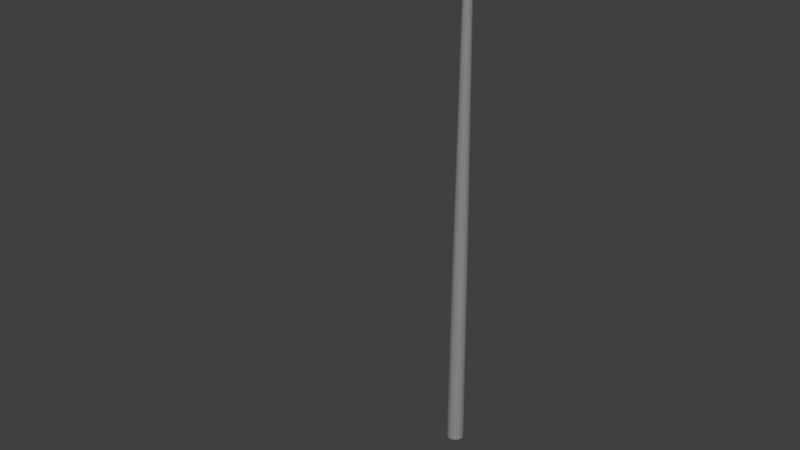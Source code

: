 # Source: StreetLight.blend  (saved by Blender 2.81.16; exported with 4.5.12 LTS)
import bpy
from mathutils import Matrix  # noqa: F401  (used for matrix-valued properties, if any)

bpy.ops.wm.read_factory_settings(use_empty=True)
scene = bpy.context.scene
scene.name = 'Scene'

# ---- collections
col_collection_1 = bpy.data.collections.new('Collection 1'); scene.collection.children.link(col_collection_1)

# ---- materials (node trees are filled in below, after node groups)
mat_street_light_mat = bpy.data.materials.new('Street Light Mat')
mat_street_light_mat.alpha_threshold = 0.0
mat_street_light_mat.use_transparent_shadow = False
mat_street_light_mat.diffuse_color = (0.2738, 0.2738, 0.2738, 1.0)
mat_street_light_mat.roughness = 1.0
mat_street_light_mat.specular_intensity = 0.0
mat_glass = bpy.data.materials.new('Glass')
mat_glass.alpha_threshold = 0.0
mat_glass.use_transparent_shadow = False
mat_glass.diffuse_color = (1.0, 1.0, 1.0, 1.0)
mat_glass.roughness = 1.0
mat_glass.specular_intensity = 0.0

# ---- material node trees

# ---- world
world_world = bpy.data.worlds.new('World'); scene.world = world_world
world_world.color = (0.05088, 0.05088, 0.05088)
world_world.use_sun_shadow = False
world_world.sun_shadow_jitter_overblur = 0.0
world_world.cycles.sampling_method = 'MANUAL'

# ---- meshes
me_cube_002 = bpy.data.meshes.new('Cube.002')
me_cube_002.from_pydata([(-0.1874, 5.796, 1.458), (0.1734, 5.824, 0.9686), (0.05634, 5.824, 1.581), (-0.05634, 5.824, 1.581), (0.1958, 5.824, 1.091), (0.2117, 5.824, 1.214), (0.05634, 5.796, 1.581), (-0.05634, 5.796, 1.581), (0.2157, 5.824, 1.336), (-0.05634, 5.824, 0.8461), (0.05634, 5.824, 0.8461), (0.1874, 5.824, 1.458), (-0.05634, 5.796, 0.8461), (0.1874, 5.796, 1.458), (0.2157, 5.796, 1.336), (0.05634, 5.796, 0.8461), (0.2117, 5.796, 1.214), (0.1958, 5.796, 1.091), (0.1734, 5.796, 0.9686), (-0.1874, 5.824, 1.458), (-0.2157, 5.824, 1.336), (-0.2117, 5.824, 1.214), (-0.1958, 5.824, 1.091), (-0.1734, 5.824, 0.9686), (-0.2157, 5.796, 1.336), (-0.2117, 5.796, 1.214), (-0.1958, 5.796, 1.091), (-0.1734, 5.796, 0.9686), (0.1454, 5.824, 0.9073), (-0.1454, 5.796, 0.9073), (0.1454, 5.796, 0.9073), (-0.1454, 5.824, 0.9073), (-0.152, 5.824, 1.52), (0.152, 5.796, 1.52), (-0.152, 5.796, 1.52), (0.152, 5.824, 1.52), (-0.03756, 5.824, 1.581), (-0.01878, 5.824, 1.581), (-3.599e-07, 5.824, 1.581), (0.01878, 5.824, 1.581), (0.03756, 5.824, 1.581), (-0.03756, 5.796, 1.581), (-0.01878, 5.796, 1.581), (-3.562e-07, 5.796, 1.581), (0.01878, 5.796, 1.581), (0.03756, 5.796, 1.581), (-0.1156, 5.724, 0.9686), (-0.0578, 5.724, 0.9686), (-4.895e-07, 5.724, 0.9686), (0.0578, 5.724, 0.9686), (0.1156, 5.724, 0.9686), (-0.1291, 5.749, 1.1), (-0.06448, 5.723, 1.078), (4.333e-05, 5.717, 1.075), (0.06456, 5.723, 1.078), (0.1291, 5.749, 1.1), (-0.1535, 5.747, 1.218), (0.1531, 5.747, 1.217), (-0.1549, 5.747, 1.333), (0.1546, 5.747, 1.332), (-0.1339, 5.753, 1.437), (0.1338, 5.753, 1.437), (-0.03756, 5.796, 0.8461), (-0.01878, 5.796, 0.8461), (-5.106e-07, 5.796, 0.8461), (0.01878, 5.796, 0.8461), (0.03756, 5.796, 0.8461), (-0.03756, 5.824, 0.8461), (-0.01878, 5.824, 0.8461), (-5.143e-07, 5.824, 0.8461), (0.01878, 5.824, 0.8461), (0.03756, 5.824, 0.8461), (-0.1156, 5.897, 0.9686), (-0.0578, 5.897, 0.9686), (-5.121e-07, 5.897, 0.9686), (0.0578, 5.897, 0.9686), (0.1156, 5.897, 0.9686), (-0.1305, 5.897, 1.091), (-0.06527, 5.897, 1.091), (-5.005e-07, 5.897, 1.091), (0.06527, 5.897, 1.091), (0.1305, 5.897, 1.091), (-0.1411, 5.897, 1.214), (-0.07057, 5.897, 1.214), (-4.889e-07, 5.897, 1.214), (0.07057, 5.897, 1.214), (0.1411, 5.897, 1.214), (-0.1438, 5.897, 1.336), (-0.0719, 5.897, 1.336), (-4.773e-07, 5.897, 1.336), (0.0719, 5.897, 1.336), (0.1438, 5.897, 1.336), (-0.1249, 5.897, 1.458), (-0.06246, 5.897, 1.458), (-3.811e-07, 5.897, 1.458), (0.06246, 5.897, 1.458), (0.1249, 5.897, 1.458), (-0.09695, 5.724, 0.9073), (-0.04848, 5.724, 0.9073), (-4.953e-07, 5.724, 0.9073), (0.04848, 5.724, 0.9073), (0.09695, 5.724, 0.9073), (-0.09695, 5.897, 0.9073), (-0.04848, 5.897, 0.9073), (-5.18e-07, 5.897, 0.9073), (0.04848, 5.897, 0.9073), (0.09695, 5.897, 0.9073), (-0.09097, 5.77, 1.513), (-0.04184, 5.753, 1.528), (-0.0003025, 5.748, 1.53), (0.0414, 5.753, 1.528), (0.09088, 5.77, 1.514), (-0.1013, 5.897, 1.52), (-0.05066, 5.897, 1.52), (-3.752e-07, 5.897, 1.52), (0.05066, 5.897, 1.52), (0.1013, 5.897, 1.52), (-0.0965, 5.682, 1.169), (-0.05657, 5.676, 1.161), (-5.915e-05, 5.673, 1.16), (0.05643, 5.676, 1.161), (0.09632, 5.682, 1.169), (-0.1042, 5.681, 1.236), (-0.05818, 5.672, 1.237), (-0.0001444, 5.671, 1.237), (0.05787, 5.672, 1.237), (0.1039, 5.681, 1.236), (-0.1032, 5.68, 1.329), (-0.05708, 5.672, 1.328), (-0.0002007, 5.671, 1.328), (0.05669, 5.672, 1.328), (0.1029, 5.68, 1.328), (-0.0923, 5.683, 1.414), (-0.05167, 5.674, 1.413), (-0.0002262, 5.672, 1.413), (0.05127, 5.674, 1.414), (0.09201, 5.683, 1.415), (-0.07694, 5.689, 1.467), (-0.04455, 5.683, 1.473), (-0.0002508, 5.681, 1.475), (0.04413, 5.683, 1.474), (0.07666, 5.689, 1.468), (-0.04231, 5.712, 1.504), (0.131, 5.706, 1.227), (-0.1323, 5.707, 1.329), (0.1095, 5.704, 1.141), (0.132, 5.707, 1.329), (0.1149, 5.712, 1.422), (0.05966, 5.691, 1.112), (0.08293, 5.72, 1.485), (8.324e-06, 5.686, 1.107), (-0.1313, 5.706, 1.227), (-0.08313, 5.72, 1.485), (-0.115, 5.712, 1.422), (0.0419, 5.712, 1.505), (-0.0002592, 5.709, 1.508), (-0.1096, 5.704, 1.141), (-0.05966, 5.691, 1.113), (0.05307, 4.171, 0.0272), (0.05744, 4.171, 0.009722), (0.09055, 1.661e-06, 0.009722), (0.07978, 2.023, 0.009722), (0.08365, 1.66e-06, 0.03727), (0.07371, 2.023, 0.03399), (0.06403, 1.657e-06, 0.06062), (0.05641, 2.023, 0.05457), (0.03465, 1.653e-06, 0.07622), (0.03053, 2.023, 0.06832), (7.759e-09, 1.649e-06, 0.0817), (-2.584e-07, 2.023, 0.07314), (-0.03465, 1.644e-06, 0.07622), (-0.03053, 2.023, 0.06832), (-0.06403, 1.64e-06, 0.06062), (-0.05641, 2.023, 0.05457), (-0.08365, 1.638e-06, 0.03727), (-0.07371, 2.023, 0.03399), (-0.09055, 1.637e-06, 0.009722), (-0.07978, 2.023, 0.009722), (-0.08365, 1.638e-06, -0.01782), (-0.07371, 2.023, -0.01455), (-0.06403, 1.64e-06, -0.04117), (-0.05641, 2.023, -0.03512), (-0.03465, 1.644e-06, -0.05678), (-0.03053, 2.023, -0.04887), (-5.913e-09, 1.649e-06, -0.06226), (-2.704e-07, 2.023, -0.0537), (0.03465, 1.653e-06, -0.05678), (0.03053, 2.023, -0.04887), (0.06403, 1.657e-06, -0.04117), (0.05641, 2.023, -0.03512), (0.08365, 1.66e-06, -0.01782), (0.07371, 2.023, -0.01455), (0.04062, 4.171, 0.04201), (0.02198, 4.171, 0.05191), (-5.417e-07, 4.171, 0.05539), (-0.02198, 4.171, 0.05191), (-0.04062, 4.171, 0.04201), (-0.05307, 4.171, 0.0272), (-0.05744, 4.171, 0.009722), (-0.05307, 4.171, -0.007753), (-0.04062, 4.171, -0.02257), (-0.02198, 4.171, -0.03247), (-5.504e-07, 4.171, -0.03594), (0.02198, 4.171, -0.03247), (0.04062, 4.171, -0.02257), (0.05307, 4.171, -0.007753), (0.04248, 5.237, 0.02371), (0.04598, 5.237, 0.009722), (0.03251, 5.237, 0.03557), (0.0176, 5.237, 0.04349), (-6.824e-07, 5.237, 0.04628), (-0.0176, 5.237, 0.04349), (-0.03252, 5.237, 0.03557), (-0.04248, 5.237, 0.02371), (-0.04598, 5.237, 0.009722), (-0.04248, 5.237, -0.004267), (-0.03252, 5.237, -0.01613), (-0.0176, 5.237, -0.02405), (-6.893e-07, 5.237, -0.02683), (0.0176, 5.237, -0.02405), (0.03251, 5.237, -0.01613), (0.04248, 5.237, -0.004267), (0.04248, 5.312, 0.02348), (0.04598, 5.315, 0.009722), (0.03251, 5.309, 0.03515), (0.0176, 5.307, 0.04294), (-6.915e-07, 5.306, 0.04568), (-0.0176, 5.307, 0.04294), (-0.03252, 5.309, 0.03515), (-0.04248, 5.312, 0.02348), (-0.04598, 5.315, 0.009722), (-0.04248, 5.318, -0.004039), (-0.03252, 5.321, -0.01571), (-0.0176, 5.322, -0.0235), (-7.005e-07, 5.323, -0.02624), (0.0176, 5.322, -0.0235), (0.03251, 5.321, -0.01571), (0.04248, 5.318, -0.004039), (0.04248, 5.375, 0.03248), (0.04598, 5.381, 0.01931), (0.03251, 5.37, 0.04365), (0.0176, 5.367, 0.05111), (-6.985e-07, 5.365, 0.05373), (-0.0176, 5.367, 0.05111), (-0.03252, 5.37, 0.04365), (-0.04248, 5.375, 0.03248), (-0.04598, 5.381, 0.01931), (-0.04248, 5.387, 0.006138), (-0.03252, 5.392, -0.00503), (-0.0176, 5.395, -0.01249), (-7.091e-07, 5.396, -0.01511), (0.0176, 5.395, -0.01249), (0.03251, 5.392, -0.00503), (0.04248, 5.387, 0.006138), (0.04248, 5.464, 0.0972), (0.04598, 5.475, 0.08587), (0.03251, 5.456, 0.1068), (0.0176, 5.45, 0.1132), (-7.034e-07, 5.448, 0.1155), (-0.0176, 5.45, 0.1132), (-0.03252, 5.456, 0.1068), (-0.04248, 5.464, 0.0972), (-0.04598, 5.475, 0.08587), (-0.04248, 5.485, 0.07453), (-0.03252, 5.494, 0.06493), (-0.0176, 5.5, 0.05851), (-7.161e-07, 5.502, 0.05625), (0.0176, 5.5, 0.05851), (0.03251, 5.494, 0.06493), (0.04248, 5.485, 0.07453), (0.04248, 5.534, 0.2445), (0.04598, 5.55, 0.2388), (0.03251, 5.52, 0.2493), (0.0176, 5.511, 0.2525), (-6.982e-07, 5.508, 0.2536), (-0.0176, 5.511, 0.2525), (-0.03252, 5.52, 0.2493), (-0.04248, 5.534, 0.2445), (-0.04598, 5.55, 0.2388), (-0.04248, 5.566, 0.2332), (-0.03252, 5.58, 0.2284), (-0.0176, 5.589, 0.2251), (-7.12e-07, 5.592, 0.224), (0.0176, 5.589, 0.2251), (0.03251, 5.58, 0.2284), (0.04248, 5.566, 0.2332), (0.04248, 5.654, 0.5502), (0.04598, 5.67, 0.5445), (0.03251, 5.641, 0.555), (0.0176, 5.631, 0.5582), (-6.849e-07, 5.628, 0.5593), (-0.0176, 5.631, 0.5582), (-0.03252, 5.641, 0.555), (-0.04248, 5.654, 0.5502), (-0.04598, 5.67, 0.5445), (-0.04248, 5.686, 0.5389), (-0.03252, 5.7, 0.5341), (-0.0176, 5.709, 0.5308), (-6.988e-07, 5.712, 0.5297), (0.0176, 5.709, 0.5308), (0.03251, 5.7, 0.5341), (0.04248, 5.686, 0.5389), (0.04248, 5.79, 0.9137), (0.04598, 5.806, 0.908), (0.03251, 5.776, 0.9185), (0.0176, 5.767, 0.9217), (-7.527e-07, 5.764, 0.9228), (-0.0176, 5.767, 0.9217), (-0.03252, 5.776, 0.9185), (-0.04248, 5.79, 0.9137), (-0.04598, 5.806, 0.908), (-0.04248, 5.822, 0.9024), (-0.03252, 5.835, 0.8975), (-0.0176, 5.845, 0.8943), (-7.666e-07, 5.848, 0.8932), (0.0176, 5.845, 0.8943), (0.03251, 5.835, 0.8975), (0.04248, 5.822, 0.9024), (-0.04136, 5.747, 1.522), (-0.1496, 5.741, 1.332), (0.1493, 5.741, 1.332), (0.08854, 5.763, 1.507), (-0.1483, 5.741, 1.22), (-0.08865, 5.763, 1.506), (0.04093, 5.747, 1.522), (-0.1246, 5.742, 1.109), (0.1479, 5.741, 1.22), (0.1246, 5.742, 1.109), (0.1293, 5.747, 1.434), (0.063, 5.718, 1.086), (3.631e-05, 5.713, 1.083), (-0.1294, 5.747, 1.433), (-0.0002936, 5.742, 1.524), (-0.06294, 5.718, 1.086)], [], [(116, 40, 2, 35), (40, 45, 6, 2), (106, 76, 1, 28), (8, 11, 13, 14), (35, 2, 6, 33), (34, 7, 3, 32), (5, 8, 14, 16), (4, 5, 16, 17), (1, 4, 17, 18), (28, 1, 18, 30), (101, 66, 15, 30), (24, 0, 19, 20), (25, 24, 20, 21), (26, 25, 21, 22), (27, 26, 22, 23), (29, 27, 23, 31), (55, 50, 18, 17), (57, 55, 17, 16), (59, 57, 16, 14), (61, 59, 14, 13), (111, 61, 13, 33), (66, 71, 10, 15), (76, 81, 4, 1), (81, 86, 5, 4), (86, 91, 8, 5), (91, 96, 11, 8), (12, 29, 31, 9), (50, 101, 30, 18), (10, 28, 30, 15), (71, 106, 28, 10), (45, 111, 33, 6), (0, 34, 32, 19), (11, 35, 33, 13), (96, 116, 35, 11), (19, 32, 112, 92), (92, 112, 113, 93), (93, 113, 114, 94), (94, 114, 115, 95), (95, 115, 116, 96), (7, 34, 107, 41), (41, 107, 108, 42), (42, 108, 109, 43), (43, 109, 110, 44), (44, 110, 111, 45), (9, 31, 102, 67), (67, 102, 103, 68), (68, 103, 104, 69), (69, 104, 105, 70), (70, 105, 106, 71), (27, 29, 97, 46), (46, 97, 98, 47), (47, 98, 99, 48), (48, 99, 100, 49), (49, 100, 101, 50), (20, 19, 92, 87), (87, 92, 93, 88), (88, 93, 94, 89), (89, 94, 95, 90), (90, 95, 96, 91), (21, 20, 87, 82), (82, 87, 88, 83), (83, 88, 89, 84), (84, 89, 90, 85), (85, 90, 91, 86), (22, 21, 82, 77), (77, 82, 83, 78), (78, 83, 84, 79), (79, 84, 85, 80), (80, 85, 86, 81), (23, 22, 77, 72), (72, 77, 78, 73), (73, 78, 79, 74), (74, 79, 80, 75), (75, 80, 81, 76), (12, 9, 67, 62), (62, 67, 68, 63), (63, 68, 69, 64), (64, 69, 70, 65), (65, 70, 71, 66), (34, 0, 60, 107), (143, 146, 131, 126), (155, 142, 138, 139), (142, 152, 137, 138), (153, 144, 127, 132), (0, 24, 58, 60), (145, 143, 126, 121), (147, 149, 141, 136), (144, 151, 122, 127), (148, 145, 121, 120), (24, 25, 56, 58), (146, 147, 136, 131), (150, 148, 120, 119), (149, 154, 140, 141), (157, 150, 119, 118), (25, 26, 51, 56), (151, 156, 117, 122), (152, 153, 132, 137), (154, 155, 139, 140), (156, 157, 118, 117), (26, 27, 46, 51), (51, 46, 47, 52), (52, 47, 48, 53), (53, 48, 49, 54), (54, 49, 50, 55), (29, 12, 62, 97), (97, 62, 63, 98), (98, 63, 64, 99), (99, 64, 65, 100), (100, 65, 66, 101), (31, 23, 72, 102), (102, 72, 73, 103), (103, 73, 74, 104), (104, 74, 75, 105), (105, 75, 76, 106), (3, 7, 41, 36), (36, 41, 42, 37), (37, 42, 43, 38), (38, 43, 44, 39), (39, 44, 45, 40), (32, 3, 36, 112), (112, 36, 37, 113), (113, 37, 38, 114), (114, 38, 39, 115), (115, 39, 40, 116), (137, 132, 133, 138), (138, 133, 134, 139), (139, 134, 135, 140), (140, 135, 136, 141), (132, 127, 128, 133), (133, 128, 129, 134), (134, 129, 130, 135), (135, 130, 131, 136), (127, 122, 123, 128), (128, 123, 124, 129), (129, 124, 125, 130), (130, 125, 126, 131), (122, 117, 118, 123), (123, 118, 119, 124), (124, 119, 120, 125), (125, 120, 121, 126), (51, 56, 58, 60, 107, 108, 109, 110, 111, 61, 59, 57, 55, 54, 53, 52), (325, 333, 157, 156), (324, 332, 155, 154), (323, 331, 153, 152), (322, 325, 156, 151), (333, 330, 150, 157), (321, 324, 154, 149), (330, 329, 148, 150), (320, 328, 147, 146), (329, 327, 145, 148), (319, 322, 151, 144), (328, 321, 149, 147), (327, 326, 143, 145), (331, 319, 144, 153), (318, 323, 152, 142), (332, 318, 142, 155), (326, 320, 146, 143), (197, 196, 212, 213), (187, 185, 202, 203), (160, 161, 163, 162), (194, 193, 209, 210), (181, 179, 199, 200), (162, 163, 165, 164), (203, 202, 218, 219), (175, 173, 196, 197), (164, 165, 167, 166), (193, 192, 208, 209), (169, 167, 193, 194), (166, 167, 169, 168), (196, 195, 211, 212), (163, 161, 159, 158), (168, 169, 171, 170), (199, 198, 214, 215), (161, 191, 205, 159), (170, 171, 173, 172), (202, 201, 217, 218), (189, 187, 203, 204), (172, 173, 175, 174), (205, 204, 220, 221), (183, 181, 200, 201), (174, 175, 177, 176), (192, 158, 206, 208), (177, 175, 197, 198), (176, 177, 179, 178), (195, 194, 210, 211), (171, 169, 194, 195), (178, 179, 181, 180), (198, 197, 213, 214), (165, 163, 158, 192), (180, 181, 183, 182), (159, 205, 221, 207), (191, 189, 204, 205), (182, 183, 185, 184), (201, 200, 216, 217), (185, 183, 201, 202), (184, 185, 187, 186), (219, 218, 234, 235), (179, 177, 198, 199), (186, 187, 189, 188), (173, 171, 195, 196), (204, 203, 219, 220), (188, 189, 191, 190), (200, 199, 215, 216), (167, 165, 192, 193), (190, 191, 161, 160), (160, 162, 164, 166, 168, 170, 172, 174, 176, 178, 180, 182, 184, 186, 188, 190), (158, 159, 207, 206), (230, 229, 245, 246), (211, 210, 226, 227), (218, 217, 233, 234), (210, 209, 225, 226), (217, 216, 232, 233), (209, 208, 224, 225), (216, 215, 231, 232), (208, 206, 222, 224), (215, 214, 230, 231), (207, 221, 237, 223), (206, 207, 223, 222), (214, 213, 229, 230), (221, 220, 236, 237), (213, 212, 228, 229), (220, 219, 235, 236), (212, 211, 227, 228), (241, 240, 256, 257), (237, 236, 252, 253), (229, 228, 244, 245), (236, 235, 251, 252), (228, 227, 243, 244), (235, 234, 250, 251), (227, 226, 242, 243), (234, 233, 249, 250), (226, 225, 241, 242), (233, 232, 248, 249), (225, 224, 240, 241), (232, 231, 247, 248), (224, 222, 238, 240), (231, 230, 246, 247), (223, 237, 253, 239), (222, 223, 239, 238), (267, 266, 282, 283), (248, 247, 263, 264), (240, 238, 254, 256), (247, 246, 262, 263), (239, 253, 269, 255), (238, 239, 255, 254), (246, 245, 261, 262), (253, 252, 268, 269), (245, 244, 260, 261), (252, 251, 267, 268), (244, 243, 259, 260), (251, 250, 266, 267), (243, 242, 258, 259), (250, 249, 265, 266), (242, 241, 257, 258), (249, 248, 264, 265), (278, 277, 293, 294), (259, 258, 274, 275), (266, 265, 281, 282), (258, 257, 273, 274), (265, 264, 280, 281), (257, 256, 272, 273), (264, 263, 279, 280), (256, 254, 270, 272), (263, 262, 278, 279), (255, 269, 285, 271), (254, 255, 271, 270), (262, 261, 277, 278), (269, 268, 284, 285), (261, 260, 276, 277), (268, 267, 283, 284), (260, 259, 275, 276), (294, 293, 309, 310), (285, 284, 300, 301), (277, 276, 292, 293), (284, 283, 299, 300), (276, 275, 291, 292), (283, 282, 298, 299), (275, 274, 290, 291), (282, 281, 297, 298), (274, 273, 289, 290), (281, 280, 296, 297), (273, 272, 288, 289), (280, 279, 295, 296), (272, 270, 286, 288), (279, 278, 294, 295), (271, 285, 301, 287), (270, 271, 287, 286), (302, 303, 317, 316, 315, 314, 313, 312, 311, 310, 309, 308, 307, 306, 305, 304), (301, 300, 316, 317), (293, 292, 308, 309), (300, 299, 315, 316), (292, 291, 307, 308), (299, 298, 314, 315), (291, 290, 306, 307), (298, 297, 313, 314), (290, 289, 305, 306), (297, 296, 312, 313), (289, 288, 304, 305), (296, 295, 311, 312), (288, 286, 302, 304), (295, 294, 310, 311), (287, 301, 317, 303), (286, 287, 303, 302), (57, 59, 320, 326), (109, 108, 318, 332), (108, 107, 323, 318), (60, 58, 319, 331), (55, 57, 326, 327), (61, 111, 321, 328), (58, 56, 322, 319), (54, 55, 327, 329), (59, 61, 328, 320), (53, 54, 329, 330), (111, 110, 324, 321), (52, 53, 330, 333), (56, 51, 325, 322), (107, 60, 331, 323), (110, 109, 332, 324), (51, 52, 333, 325)])
me_cube_002.polygons.foreach_set('material_index', [0, 0, 0, 0, 0, 0, 0, 0, 0, 0, 0, 0, 0, 0, 0, 0, 0, 0, 0, 0, 0, 0, 0, 0, 0, 0, 0, 0, 0, 0, 0, 0, 0, 0, 0, 0, 0, 0, 0, 0, 0, 0, 0, 0, 0, 0, 0, 0, 0, 0, 0, 0, 0, 0, 0, 0, 0, 0, 0, 0, 0, 0, 0, 0, 0, 0, 0, 0, 0, 0, 0, 0, 0, 0, 0, 0, 0, 0, 0, 0, 1, 1, 1, 1, 0, 1, 1, 1, 1, 0, 1, 1, 1, 1, 0, 1, 1, 1, 1, 0, 0, 0, 0, 0, 0, 0, 0, 0, 0, 0, 0, 0, 0, 0, 0, 0, 0, 0, 0, 0, 0, 0, 0, 0, 1, 1, 1, 1, 1, 1, 1, 1, 1, 1, 1, 1, 1, 1, 1, 1, 0, 1, 1, 1, 1, 1, 1, 1, 1, 1, 1, 1, 1, 1, 1, 1, 1, 0, 0, 0, 0, 0, 0, 0, 0, 0, 0, 0, 0, 0, 0, 0, 0, 0, 0, 0, 0, 0, 0, 0, 0, 0, 0, 0, 0, 0, 0, 0, 0, 0, 0, 0, 0, 0, 0, 0, 0, 0, 0, 0, 0, 0, 0, 0, 0, 0, 0, 0, 0, 0, 0, 0, 0, 0, 0, 0, 0, 0, 0, 0, 0, 0, 0, 0, 0, 0, 0, 0, 0, 0, 0, 0, 0, 0, 0, 0, 0, 0, 0, 0, 0, 0, 0, 0, 0, 0, 0, 0, 0, 0, 0, 0, 0, 0, 0, 0, 0, 0, 0, 0, 0, 0, 0, 0, 0, 0, 0, 0, 0, 0, 0, 0, 0, 0, 0, 0, 0, 0, 0, 0, 0, 0, 0, 0, 0, 0, 0, 0, 0, 0, 0, 0, 0, 0, 0, 0, 0, 0, 0, 0, 0, 0, 0, 0, 0, 0, 0, 0, 0, 0, 0, 0, 0, 0, 0, 0, 0, 0, 0])
me_cube_002.materials.append(mat_street_light_mat)
me_cube_002.materials.append(mat_glass)
me_cube_002.use_remesh_preserve_volume = False
me_cube_002.use_remesh_preserve_attributes = False
me_cube_002.use_mirror_vertex_groups = False
me_cube_002.update()

# ---- objects
ob_cube = bpy.data.objects.new('Cube', me_cube_002)

# ---- transforms, parenting, visibility, modifiers, constraints
ob_cube.location = (0.0, 0.0, 0.0)
ob_cube.rotation_euler = (1.571, -0.0, 0.0)
ob_cube.scale = (0.4, 0.4, 0.5032)
ob_cube.lineart.crease_threshold = 0.0

# ---- collection membership
col_collection_1.objects.link(ob_cube)

# ---- scene / render settings (as saved in the file)
scene.frame_start = 1; scene.frame_end = 250; scene.frame_set(1)
scene.render.engine = 'BLENDER_EEVEE_NEXT'
scene.render.resolution_percentage = 50
scene.render.dither_intensity = 0.0
scene.cycles.use_denoising = False
scene.cycles.samples = 128
scene.cycles.sampling_pattern = 'TABULATED_SOBOL'
scene.cycles.light_sampling_threshold = 0.0
scene.cycles.use_adaptive_sampling = False
scene.cycles.use_light_tree = False
scene.cycles.blur_glossy = 0.0
scene.cycles.sample_clamp_indirect = 0.0
scene.view_settings.view_transform = 'Standard'
bpy.context.view_layer.update()

# ---- added for rendering (the .blend has no active camera and no usable light): camera, sun
cam_auto = bpy.data.cameras.new('AutoCamera')
cam_auto.lens = 50.0
cam_auto.sensor_width = 36.0
cam_auto.clip_end = 1000.0
ob_auto_camera = bpy.data.objects.new('AutoCamera', cam_auto)
scene.collection.objects.link(ob_auto_camera)
ob_auto_camera.location = (2.31802, -3.16371, 3.03377)
ob_auto_camera.rotation_euler = (1.09748, -7.21219e-08, 0.694738)
scene.camera = ob_auto_camera
light_auto_sun = bpy.data.lights.new('AutoSun', 'SUN')
light_auto_sun.energy = 3.0
light_auto_sun.angle = 0.0523599
ob_auto_sun = bpy.data.objects.new('AutoSun', light_auto_sun)
scene.collection.objects.link(ob_auto_sun)
ob_auto_sun.rotation_euler = (0.872665, 0.174533, 0.523599)
bpy.context.view_layer.update()
